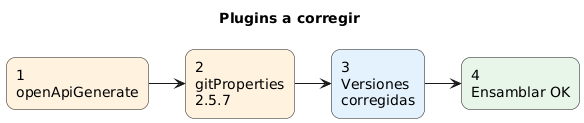

The diagram above was rendered by PlantUML. Its source (embedded in the PNG):
@startuml
left to right direction
title Plugins a corregir
skinparam shadowing false
skinparam roundcorner 18

rectangle "1\nopenApiGenerate" as A #FFF3E0
rectangle "2\ngitProperties\n2.5.7" as B #FFF3E0
rectangle "3\nVersiones\ncorregidas" as C #E3F2FD
rectangle "4\nEnsamblar OK" as D #E8F5E9

A --> B
B --> C
C --> D

@enduml